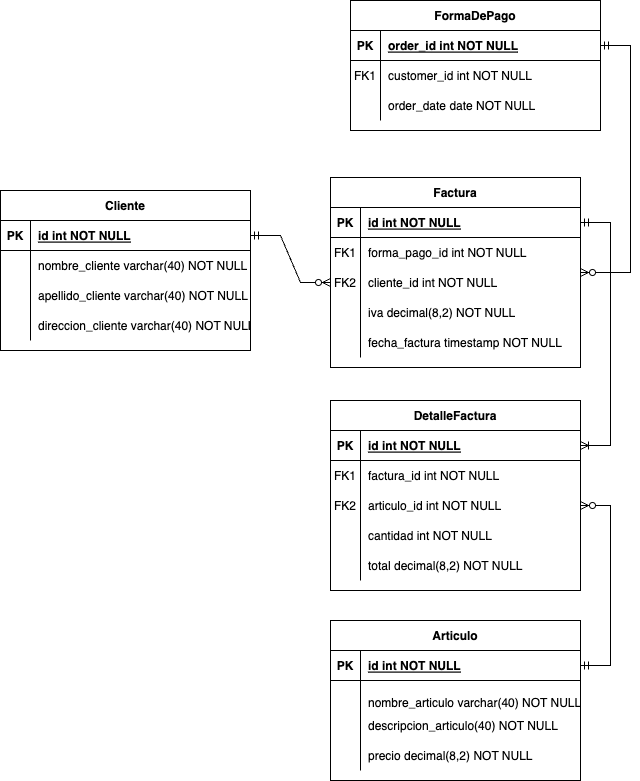

The diagram above was exported from draw.io. Its source (the exported page's mxGraphModel, read from the mxfile embedded in the PNG):
<mxGraphModel dx="1186" dy="581" grid="1" gridSize="10" guides="1" tooltips="1" connect="1" arrows="1" fold="1" page="1" pageScale="1" pageWidth="850" pageHeight="1100" math="0" shadow="0" extFonts="Permanent Marker^https://fonts.googleapis.com/css?family=Permanent+Marker">
  <root>
    <mxCell id="0" />
    <mxCell id="1" parent="0" />
    <mxCell id="C-vyLk0tnHw3VtMMgP7b-2" value="Factura" style="shape=table;startSize=30;container=1;collapsible=1;childLayout=tableLayout;fixedRows=1;rowLines=0;fontStyle=1;align=center;resizeLast=1;" parent="1" vertex="1">
      <mxGeometry x="350" y="197" width="250" height="190" as="geometry" />
    </mxCell>
    <mxCell id="C-vyLk0tnHw3VtMMgP7b-3" value="" style="shape=partialRectangle;collapsible=0;dropTarget=0;pointerEvents=0;fillColor=none;points=[[0,0.5],[1,0.5]];portConstraint=eastwest;top=0;left=0;right=0;bottom=1;" parent="C-vyLk0tnHw3VtMMgP7b-2" vertex="1">
      <mxGeometry y="30" width="250" height="30" as="geometry" />
    </mxCell>
    <mxCell id="C-vyLk0tnHw3VtMMgP7b-4" value="PK" style="shape=partialRectangle;overflow=hidden;connectable=0;fillColor=none;top=0;left=0;bottom=0;right=0;fontStyle=1;" parent="C-vyLk0tnHw3VtMMgP7b-3" vertex="1">
      <mxGeometry width="30" height="30" as="geometry">
        <mxRectangle width="30" height="30" as="alternateBounds" />
      </mxGeometry>
    </mxCell>
    <mxCell id="C-vyLk0tnHw3VtMMgP7b-5" value="id int NOT NULL " style="shape=partialRectangle;overflow=hidden;connectable=0;fillColor=none;top=0;left=0;bottom=0;right=0;align=left;spacingLeft=6;fontStyle=5;" parent="C-vyLk0tnHw3VtMMgP7b-3" vertex="1">
      <mxGeometry x="30" width="220" height="30" as="geometry">
        <mxRectangle width="220" height="30" as="alternateBounds" />
      </mxGeometry>
    </mxCell>
    <mxCell id="C-vyLk0tnHw3VtMMgP7b-6" value="" style="shape=partialRectangle;collapsible=0;dropTarget=0;pointerEvents=0;fillColor=none;points=[[0,0.5],[1,0.5]];portConstraint=eastwest;top=0;left=0;right=0;bottom=0;" parent="C-vyLk0tnHw3VtMMgP7b-2" vertex="1">
      <mxGeometry y="60" width="250" height="30" as="geometry" />
    </mxCell>
    <mxCell id="C-vyLk0tnHw3VtMMgP7b-7" value="FK1" style="shape=partialRectangle;overflow=hidden;connectable=0;fillColor=none;top=0;left=0;bottom=0;right=0;" parent="C-vyLk0tnHw3VtMMgP7b-6" vertex="1">
      <mxGeometry width="30" height="30" as="geometry">
        <mxRectangle width="30" height="30" as="alternateBounds" />
      </mxGeometry>
    </mxCell>
    <mxCell id="C-vyLk0tnHw3VtMMgP7b-8" value="forma_pago_id int NOT NULL" style="shape=partialRectangle;overflow=hidden;connectable=0;fillColor=none;top=0;left=0;bottom=0;right=0;align=left;spacingLeft=6;" parent="C-vyLk0tnHw3VtMMgP7b-6" vertex="1">
      <mxGeometry x="30" width="220" height="30" as="geometry">
        <mxRectangle width="220" height="30" as="alternateBounds" />
      </mxGeometry>
    </mxCell>
    <mxCell id="tpyMRvLhKx5MWlh084cF-66" style="shape=partialRectangle;collapsible=0;dropTarget=0;pointerEvents=0;fillColor=none;points=[[0,0.5],[1,0.5]];portConstraint=eastwest;top=0;left=0;right=0;bottom=0;" vertex="1" parent="C-vyLk0tnHw3VtMMgP7b-2">
      <mxGeometry y="90" width="250" height="30" as="geometry" />
    </mxCell>
    <mxCell id="tpyMRvLhKx5MWlh084cF-67" value="FK2" style="shape=partialRectangle;overflow=hidden;connectable=0;fillColor=none;top=0;left=0;bottom=0;right=0;" vertex="1" parent="tpyMRvLhKx5MWlh084cF-66">
      <mxGeometry width="30" height="30" as="geometry">
        <mxRectangle width="30" height="30" as="alternateBounds" />
      </mxGeometry>
    </mxCell>
    <mxCell id="tpyMRvLhKx5MWlh084cF-68" value="cliente_id int NOT NULL" style="shape=partialRectangle;overflow=hidden;connectable=0;fillColor=none;top=0;left=0;bottom=0;right=0;align=left;spacingLeft=6;" vertex="1" parent="tpyMRvLhKx5MWlh084cF-66">
      <mxGeometry x="30" width="220" height="30" as="geometry">
        <mxRectangle width="220" height="30" as="alternateBounds" />
      </mxGeometry>
    </mxCell>
    <mxCell id="tpyMRvLhKx5MWlh084cF-56" style="shape=partialRectangle;collapsible=0;dropTarget=0;pointerEvents=0;fillColor=none;points=[[0,0.5],[1,0.5]];portConstraint=eastwest;top=0;left=0;right=0;bottom=0;" vertex="1" parent="C-vyLk0tnHw3VtMMgP7b-2">
      <mxGeometry y="120" width="250" height="30" as="geometry" />
    </mxCell>
    <mxCell id="tpyMRvLhKx5MWlh084cF-57" style="shape=partialRectangle;overflow=hidden;connectable=0;fillColor=none;top=0;left=0;bottom=0;right=0;" vertex="1" parent="tpyMRvLhKx5MWlh084cF-56">
      <mxGeometry width="30" height="30" as="geometry">
        <mxRectangle width="30" height="30" as="alternateBounds" />
      </mxGeometry>
    </mxCell>
    <mxCell id="tpyMRvLhKx5MWlh084cF-58" value="iva decimal(8,2) NOT NULL" style="shape=partialRectangle;overflow=hidden;connectable=0;fillColor=none;top=0;left=0;bottom=0;right=0;align=left;spacingLeft=6;" vertex="1" parent="tpyMRvLhKx5MWlh084cF-56">
      <mxGeometry x="30" width="220" height="30" as="geometry">
        <mxRectangle width="220" height="30" as="alternateBounds" />
      </mxGeometry>
    </mxCell>
    <mxCell id="tpyMRvLhKx5MWlh084cF-63" style="shape=partialRectangle;collapsible=0;dropTarget=0;pointerEvents=0;fillColor=none;points=[[0,0.5],[1,0.5]];portConstraint=eastwest;top=0;left=0;right=0;bottom=0;" vertex="1" parent="C-vyLk0tnHw3VtMMgP7b-2">
      <mxGeometry y="150" width="250" height="30" as="geometry" />
    </mxCell>
    <mxCell id="tpyMRvLhKx5MWlh084cF-64" style="shape=partialRectangle;overflow=hidden;connectable=0;fillColor=none;top=0;left=0;bottom=0;right=0;" vertex="1" parent="tpyMRvLhKx5MWlh084cF-63">
      <mxGeometry width="30" height="30" as="geometry">
        <mxRectangle width="30" height="30" as="alternateBounds" />
      </mxGeometry>
    </mxCell>
    <mxCell id="tpyMRvLhKx5MWlh084cF-65" value="fecha_factura timestamp NOT NULL" style="shape=partialRectangle;overflow=hidden;connectable=0;fillColor=none;top=0;left=0;bottom=0;right=0;align=left;spacingLeft=6;" vertex="1" parent="tpyMRvLhKx5MWlh084cF-63">
      <mxGeometry x="30" width="220" height="30" as="geometry">
        <mxRectangle width="220" height="30" as="alternateBounds" />
      </mxGeometry>
    </mxCell>
    <mxCell id="C-vyLk0tnHw3VtMMgP7b-13" value="Articulo" style="shape=table;startSize=30;container=1;collapsible=1;childLayout=tableLayout;fixedRows=1;rowLines=0;fontStyle=1;align=center;resizeLast=1;" parent="1" vertex="1">
      <mxGeometry x="350" y="640" width="250" height="160" as="geometry" />
    </mxCell>
    <mxCell id="C-vyLk0tnHw3VtMMgP7b-14" value="" style="shape=partialRectangle;collapsible=0;dropTarget=0;pointerEvents=0;fillColor=none;points=[[0,0.5],[1,0.5]];portConstraint=eastwest;top=0;left=0;right=0;bottom=1;" parent="C-vyLk0tnHw3VtMMgP7b-13" vertex="1">
      <mxGeometry y="30" width="250" height="30" as="geometry" />
    </mxCell>
    <mxCell id="C-vyLk0tnHw3VtMMgP7b-15" value="PK" style="shape=partialRectangle;overflow=hidden;connectable=0;fillColor=none;top=0;left=0;bottom=0;right=0;fontStyle=1;" parent="C-vyLk0tnHw3VtMMgP7b-14" vertex="1">
      <mxGeometry width="30" height="30" as="geometry">
        <mxRectangle width="30" height="30" as="alternateBounds" />
      </mxGeometry>
    </mxCell>
    <mxCell id="C-vyLk0tnHw3VtMMgP7b-16" value="id int NOT NULL " style="shape=partialRectangle;overflow=hidden;connectable=0;fillColor=none;top=0;left=0;bottom=0;right=0;align=left;spacingLeft=6;fontStyle=5;" parent="C-vyLk0tnHw3VtMMgP7b-14" vertex="1">
      <mxGeometry x="30" width="220" height="30" as="geometry">
        <mxRectangle width="220" height="30" as="alternateBounds" />
      </mxGeometry>
    </mxCell>
    <mxCell id="C-vyLk0tnHw3VtMMgP7b-17" value="" style="shape=partialRectangle;collapsible=0;dropTarget=0;pointerEvents=0;fillColor=none;points=[[0,0.5],[1,0.5]];portConstraint=eastwest;top=0;left=0;right=0;bottom=0;" parent="C-vyLk0tnHw3VtMMgP7b-13" vertex="1">
      <mxGeometry y="60" width="250" height="30" as="geometry" />
    </mxCell>
    <mxCell id="C-vyLk0tnHw3VtMMgP7b-18" value="" style="shape=partialRectangle;overflow=hidden;connectable=0;fillColor=none;top=0;left=0;bottom=0;right=0;" parent="C-vyLk0tnHw3VtMMgP7b-17" vertex="1">
      <mxGeometry width="30" height="30" as="geometry">
        <mxRectangle width="30" height="30" as="alternateBounds" />
      </mxGeometry>
    </mxCell>
    <mxCell id="C-vyLk0tnHw3VtMMgP7b-19" value="&#10;nombre_articulo varchar(40) NOT NULL" style="shape=partialRectangle;overflow=hidden;connectable=0;fillColor=none;top=0;left=0;bottom=0;right=0;align=left;spacingLeft=6;" parent="C-vyLk0tnHw3VtMMgP7b-17" vertex="1">
      <mxGeometry x="30" width="220" height="30" as="geometry">
        <mxRectangle width="220" height="30" as="alternateBounds" />
      </mxGeometry>
    </mxCell>
    <mxCell id="C-vyLk0tnHw3VtMMgP7b-20" value="" style="shape=partialRectangle;collapsible=0;dropTarget=0;pointerEvents=0;fillColor=none;points=[[0,0.5],[1,0.5]];portConstraint=eastwest;top=0;left=0;right=0;bottom=0;" parent="C-vyLk0tnHw3VtMMgP7b-13" vertex="1">
      <mxGeometry y="90" width="250" height="30" as="geometry" />
    </mxCell>
    <mxCell id="C-vyLk0tnHw3VtMMgP7b-21" value="" style="shape=partialRectangle;overflow=hidden;connectable=0;fillColor=none;top=0;left=0;bottom=0;right=0;" parent="C-vyLk0tnHw3VtMMgP7b-20" vertex="1">
      <mxGeometry width="30" height="30" as="geometry">
        <mxRectangle width="30" height="30" as="alternateBounds" />
      </mxGeometry>
    </mxCell>
    <mxCell id="C-vyLk0tnHw3VtMMgP7b-22" value="descripcion_articulo(40) NOT NULL" style="shape=partialRectangle;overflow=hidden;connectable=0;fillColor=none;top=0;left=0;bottom=0;right=0;align=left;spacingLeft=6;" parent="C-vyLk0tnHw3VtMMgP7b-20" vertex="1">
      <mxGeometry x="30" width="220" height="30" as="geometry">
        <mxRectangle width="220" height="30" as="alternateBounds" />
      </mxGeometry>
    </mxCell>
    <mxCell id="tpyMRvLhKx5MWlh084cF-41" style="shape=partialRectangle;collapsible=0;dropTarget=0;pointerEvents=0;fillColor=none;points=[[0,0.5],[1,0.5]];portConstraint=eastwest;top=0;left=0;right=0;bottom=0;" vertex="1" parent="C-vyLk0tnHw3VtMMgP7b-13">
      <mxGeometry y="120" width="250" height="30" as="geometry" />
    </mxCell>
    <mxCell id="tpyMRvLhKx5MWlh084cF-42" style="shape=partialRectangle;overflow=hidden;connectable=0;fillColor=none;top=0;left=0;bottom=0;right=0;" vertex="1" parent="tpyMRvLhKx5MWlh084cF-41">
      <mxGeometry width="30" height="30" as="geometry">
        <mxRectangle width="30" height="30" as="alternateBounds" />
      </mxGeometry>
    </mxCell>
    <mxCell id="tpyMRvLhKx5MWlh084cF-43" value="precio decimal(8,2) NOT NULL" style="shape=partialRectangle;overflow=hidden;connectable=0;fillColor=none;top=0;left=0;bottom=0;right=0;align=left;spacingLeft=6;" vertex="1" parent="tpyMRvLhKx5MWlh084cF-41">
      <mxGeometry x="30" width="220" height="30" as="geometry">
        <mxRectangle width="220" height="30" as="alternateBounds" />
      </mxGeometry>
    </mxCell>
    <mxCell id="C-vyLk0tnHw3VtMMgP7b-23" value="Cliente" style="shape=table;startSize=30;container=1;collapsible=1;childLayout=tableLayout;fixedRows=1;rowLines=0;fontStyle=1;align=center;resizeLast=1;" parent="1" vertex="1">
      <mxGeometry x="20" y="210" width="250" height="160" as="geometry" />
    </mxCell>
    <mxCell id="C-vyLk0tnHw3VtMMgP7b-24" value="" style="shape=partialRectangle;collapsible=0;dropTarget=0;pointerEvents=0;fillColor=none;points=[[0,0.5],[1,0.5]];portConstraint=eastwest;top=0;left=0;right=0;bottom=1;" parent="C-vyLk0tnHw3VtMMgP7b-23" vertex="1">
      <mxGeometry y="30" width="250" height="30" as="geometry" />
    </mxCell>
    <mxCell id="C-vyLk0tnHw3VtMMgP7b-25" value="PK" style="shape=partialRectangle;overflow=hidden;connectable=0;fillColor=none;top=0;left=0;bottom=0;right=0;fontStyle=1;" parent="C-vyLk0tnHw3VtMMgP7b-24" vertex="1">
      <mxGeometry width="30" height="30" as="geometry">
        <mxRectangle width="30" height="30" as="alternateBounds" />
      </mxGeometry>
    </mxCell>
    <mxCell id="C-vyLk0tnHw3VtMMgP7b-26" value="id int NOT NULL " style="shape=partialRectangle;overflow=hidden;connectable=0;fillColor=none;top=0;left=0;bottom=0;right=0;align=left;spacingLeft=6;fontStyle=5;" parent="C-vyLk0tnHw3VtMMgP7b-24" vertex="1">
      <mxGeometry x="30" width="220" height="30" as="geometry">
        <mxRectangle width="220" height="30" as="alternateBounds" />
      </mxGeometry>
    </mxCell>
    <mxCell id="C-vyLk0tnHw3VtMMgP7b-27" value="" style="shape=partialRectangle;collapsible=0;dropTarget=0;pointerEvents=0;fillColor=none;points=[[0,0.5],[1,0.5]];portConstraint=eastwest;top=0;left=0;right=0;bottom=0;" parent="C-vyLk0tnHw3VtMMgP7b-23" vertex="1">
      <mxGeometry y="60" width="250" height="30" as="geometry" />
    </mxCell>
    <mxCell id="C-vyLk0tnHw3VtMMgP7b-28" value="" style="shape=partialRectangle;overflow=hidden;connectable=0;fillColor=none;top=0;left=0;bottom=0;right=0;" parent="C-vyLk0tnHw3VtMMgP7b-27" vertex="1">
      <mxGeometry width="30" height="30" as="geometry">
        <mxRectangle width="30" height="30" as="alternateBounds" />
      </mxGeometry>
    </mxCell>
    <mxCell id="C-vyLk0tnHw3VtMMgP7b-29" value="nombre_cliente varchar(40) NOT NULL" style="shape=partialRectangle;overflow=hidden;connectable=0;fillColor=none;top=0;left=0;bottom=0;right=0;align=left;spacingLeft=6;" parent="C-vyLk0tnHw3VtMMgP7b-27" vertex="1">
      <mxGeometry x="30" width="220" height="30" as="geometry">
        <mxRectangle width="220" height="30" as="alternateBounds" />
      </mxGeometry>
    </mxCell>
    <mxCell id="tpyMRvLhKx5MWlh084cF-4" style="shape=partialRectangle;collapsible=0;dropTarget=0;pointerEvents=0;fillColor=none;points=[[0,0.5],[1,0.5]];portConstraint=eastwest;top=0;left=0;right=0;bottom=0;" vertex="1" parent="C-vyLk0tnHw3VtMMgP7b-23">
      <mxGeometry y="90" width="250" height="30" as="geometry" />
    </mxCell>
    <mxCell id="tpyMRvLhKx5MWlh084cF-5" style="shape=partialRectangle;overflow=hidden;connectable=0;fillColor=none;top=0;left=0;bottom=0;right=0;" vertex="1" parent="tpyMRvLhKx5MWlh084cF-4">
      <mxGeometry width="30" height="30" as="geometry">
        <mxRectangle width="30" height="30" as="alternateBounds" />
      </mxGeometry>
    </mxCell>
    <mxCell id="tpyMRvLhKx5MWlh084cF-6" value="apellido_cliente varchar(40) NOT NULL" style="shape=partialRectangle;overflow=hidden;connectable=0;fillColor=none;top=0;left=0;bottom=0;right=0;align=left;spacingLeft=6;" vertex="1" parent="tpyMRvLhKx5MWlh084cF-4">
      <mxGeometry x="30" width="220" height="30" as="geometry">
        <mxRectangle width="220" height="30" as="alternateBounds" />
      </mxGeometry>
    </mxCell>
    <mxCell id="tpyMRvLhKx5MWlh084cF-7" style="shape=partialRectangle;collapsible=0;dropTarget=0;pointerEvents=0;fillColor=none;points=[[0,0.5],[1,0.5]];portConstraint=eastwest;top=0;left=0;right=0;bottom=0;" vertex="1" parent="C-vyLk0tnHw3VtMMgP7b-23">
      <mxGeometry y="120" width="250" height="30" as="geometry" />
    </mxCell>
    <mxCell id="tpyMRvLhKx5MWlh084cF-8" style="shape=partialRectangle;overflow=hidden;connectable=0;fillColor=none;top=0;left=0;bottom=0;right=0;" vertex="1" parent="tpyMRvLhKx5MWlh084cF-7">
      <mxGeometry width="30" height="30" as="geometry">
        <mxRectangle width="30" height="30" as="alternateBounds" />
      </mxGeometry>
    </mxCell>
    <mxCell id="tpyMRvLhKx5MWlh084cF-9" value="direccion_cliente varchar(40) NOT NULL" style="shape=partialRectangle;overflow=hidden;connectable=0;fillColor=none;top=0;left=0;bottom=0;right=0;align=left;spacingLeft=6;" vertex="1" parent="tpyMRvLhKx5MWlh084cF-7">
      <mxGeometry x="30" width="220" height="30" as="geometry">
        <mxRectangle width="220" height="30" as="alternateBounds" />
      </mxGeometry>
    </mxCell>
    <mxCell id="tpyMRvLhKx5MWlh084cF-11" value="DetalleFactura" style="shape=table;startSize=30;container=1;collapsible=1;childLayout=tableLayout;fixedRows=1;rowLines=0;fontStyle=1;align=center;resizeLast=1;" vertex="1" parent="1">
      <mxGeometry x="350" y="420" width="250" height="190" as="geometry" />
    </mxCell>
    <mxCell id="tpyMRvLhKx5MWlh084cF-12" value="" style="shape=partialRectangle;collapsible=0;dropTarget=0;pointerEvents=0;fillColor=none;points=[[0,0.5],[1,0.5]];portConstraint=eastwest;top=0;left=0;right=0;bottom=1;" vertex="1" parent="tpyMRvLhKx5MWlh084cF-11">
      <mxGeometry y="30" width="250" height="30" as="geometry" />
    </mxCell>
    <mxCell id="tpyMRvLhKx5MWlh084cF-13" value="PK" style="shape=partialRectangle;overflow=hidden;connectable=0;fillColor=none;top=0;left=0;bottom=0;right=0;fontStyle=1;" vertex="1" parent="tpyMRvLhKx5MWlh084cF-12">
      <mxGeometry width="30" height="30" as="geometry">
        <mxRectangle width="30" height="30" as="alternateBounds" />
      </mxGeometry>
    </mxCell>
    <mxCell id="tpyMRvLhKx5MWlh084cF-14" value="id int NOT NULL " style="shape=partialRectangle;overflow=hidden;connectable=0;fillColor=none;top=0;left=0;bottom=0;right=0;align=left;spacingLeft=6;fontStyle=5;" vertex="1" parent="tpyMRvLhKx5MWlh084cF-12">
      <mxGeometry x="30" width="220" height="30" as="geometry">
        <mxRectangle width="220" height="30" as="alternateBounds" />
      </mxGeometry>
    </mxCell>
    <mxCell id="tpyMRvLhKx5MWlh084cF-15" value="" style="shape=partialRectangle;collapsible=0;dropTarget=0;pointerEvents=0;fillColor=none;points=[[0,0.5],[1,0.5]];portConstraint=eastwest;top=0;left=0;right=0;bottom=0;" vertex="1" parent="tpyMRvLhKx5MWlh084cF-11">
      <mxGeometry y="60" width="250" height="30" as="geometry" />
    </mxCell>
    <mxCell id="tpyMRvLhKx5MWlh084cF-16" value="FK1" style="shape=partialRectangle;overflow=hidden;connectable=0;fillColor=none;top=0;left=0;bottom=0;right=0;" vertex="1" parent="tpyMRvLhKx5MWlh084cF-15">
      <mxGeometry width="30" height="30" as="geometry">
        <mxRectangle width="30" height="30" as="alternateBounds" />
      </mxGeometry>
    </mxCell>
    <mxCell id="tpyMRvLhKx5MWlh084cF-17" value="factura_id int NOT NULL" style="shape=partialRectangle;overflow=hidden;connectable=0;fillColor=none;top=0;left=0;bottom=0;right=0;align=left;spacingLeft=6;" vertex="1" parent="tpyMRvLhKx5MWlh084cF-15">
      <mxGeometry x="30" width="220" height="30" as="geometry">
        <mxRectangle width="220" height="30" as="alternateBounds" />
      </mxGeometry>
    </mxCell>
    <mxCell id="tpyMRvLhKx5MWlh084cF-18" value="" style="shape=partialRectangle;collapsible=0;dropTarget=0;pointerEvents=0;fillColor=none;points=[[0,0.5],[1,0.5]];portConstraint=eastwest;top=0;left=0;right=0;bottom=0;" vertex="1" parent="tpyMRvLhKx5MWlh084cF-11">
      <mxGeometry y="90" width="250" height="30" as="geometry" />
    </mxCell>
    <mxCell id="tpyMRvLhKx5MWlh084cF-19" value="FK2" style="shape=partialRectangle;overflow=hidden;connectable=0;fillColor=none;top=0;left=0;bottom=0;right=0;" vertex="1" parent="tpyMRvLhKx5MWlh084cF-18">
      <mxGeometry width="30" height="30" as="geometry">
        <mxRectangle width="30" height="30" as="alternateBounds" />
      </mxGeometry>
    </mxCell>
    <mxCell id="tpyMRvLhKx5MWlh084cF-20" value="articulo_id int NOT NULL" style="shape=partialRectangle;overflow=hidden;connectable=0;fillColor=none;top=0;left=0;bottom=0;right=0;align=left;spacingLeft=6;" vertex="1" parent="tpyMRvLhKx5MWlh084cF-18">
      <mxGeometry x="30" width="220" height="30" as="geometry">
        <mxRectangle width="220" height="30" as="alternateBounds" />
      </mxGeometry>
    </mxCell>
    <mxCell id="tpyMRvLhKx5MWlh084cF-44" style="shape=partialRectangle;collapsible=0;dropTarget=0;pointerEvents=0;fillColor=none;points=[[0,0.5],[1,0.5]];portConstraint=eastwest;top=0;left=0;right=0;bottom=0;" vertex="1" parent="tpyMRvLhKx5MWlh084cF-11">
      <mxGeometry y="120" width="250" height="30" as="geometry" />
    </mxCell>
    <mxCell id="tpyMRvLhKx5MWlh084cF-45" style="shape=partialRectangle;overflow=hidden;connectable=0;fillColor=none;top=0;left=0;bottom=0;right=0;" vertex="1" parent="tpyMRvLhKx5MWlh084cF-44">
      <mxGeometry width="30" height="30" as="geometry">
        <mxRectangle width="30" height="30" as="alternateBounds" />
      </mxGeometry>
    </mxCell>
    <mxCell id="tpyMRvLhKx5MWlh084cF-46" value="cantidad int NOT NULL" style="shape=partialRectangle;overflow=hidden;connectable=0;fillColor=none;top=0;left=0;bottom=0;right=0;align=left;spacingLeft=6;" vertex="1" parent="tpyMRvLhKx5MWlh084cF-44">
      <mxGeometry x="30" width="220" height="30" as="geometry">
        <mxRectangle width="220" height="30" as="alternateBounds" />
      </mxGeometry>
    </mxCell>
    <mxCell id="tpyMRvLhKx5MWlh084cF-47" style="shape=partialRectangle;collapsible=0;dropTarget=0;pointerEvents=0;fillColor=none;points=[[0,0.5],[1,0.5]];portConstraint=eastwest;top=0;left=0;right=0;bottom=0;" vertex="1" parent="tpyMRvLhKx5MWlh084cF-11">
      <mxGeometry y="150" width="250" height="30" as="geometry" />
    </mxCell>
    <mxCell id="tpyMRvLhKx5MWlh084cF-48" style="shape=partialRectangle;overflow=hidden;connectable=0;fillColor=none;top=0;left=0;bottom=0;right=0;" vertex="1" parent="tpyMRvLhKx5MWlh084cF-47">
      <mxGeometry width="30" height="30" as="geometry">
        <mxRectangle width="30" height="30" as="alternateBounds" />
      </mxGeometry>
    </mxCell>
    <mxCell id="tpyMRvLhKx5MWlh084cF-49" value="total decimal(8,2) NOT NULL" style="shape=partialRectangle;overflow=hidden;connectable=0;fillColor=none;top=0;left=0;bottom=0;right=0;align=left;spacingLeft=6;" vertex="1" parent="tpyMRvLhKx5MWlh084cF-47">
      <mxGeometry x="30" width="220" height="30" as="geometry">
        <mxRectangle width="220" height="30" as="alternateBounds" />
      </mxGeometry>
    </mxCell>
    <mxCell id="tpyMRvLhKx5MWlh084cF-30" value="FormaDePago" style="shape=table;startSize=30;container=1;collapsible=1;childLayout=tableLayout;fixedRows=1;rowLines=0;fontStyle=1;align=center;resizeLast=1;" vertex="1" parent="1">
      <mxGeometry x="370" y="20" width="250" height="130" as="geometry" />
    </mxCell>
    <mxCell id="tpyMRvLhKx5MWlh084cF-31" value="" style="shape=partialRectangle;collapsible=0;dropTarget=0;pointerEvents=0;fillColor=none;points=[[0,0.5],[1,0.5]];portConstraint=eastwest;top=0;left=0;right=0;bottom=1;" vertex="1" parent="tpyMRvLhKx5MWlh084cF-30">
      <mxGeometry y="30" width="250" height="30" as="geometry" />
    </mxCell>
    <mxCell id="tpyMRvLhKx5MWlh084cF-32" value="PK" style="shape=partialRectangle;overflow=hidden;connectable=0;fillColor=none;top=0;left=0;bottom=0;right=0;fontStyle=1;" vertex="1" parent="tpyMRvLhKx5MWlh084cF-31">
      <mxGeometry width="30" height="30" as="geometry">
        <mxRectangle width="30" height="30" as="alternateBounds" />
      </mxGeometry>
    </mxCell>
    <mxCell id="tpyMRvLhKx5MWlh084cF-33" value="order_id int NOT NULL " style="shape=partialRectangle;overflow=hidden;connectable=0;fillColor=none;top=0;left=0;bottom=0;right=0;align=left;spacingLeft=6;fontStyle=5;" vertex="1" parent="tpyMRvLhKx5MWlh084cF-31">
      <mxGeometry x="30" width="220" height="30" as="geometry">
        <mxRectangle width="220" height="30" as="alternateBounds" />
      </mxGeometry>
    </mxCell>
    <mxCell id="tpyMRvLhKx5MWlh084cF-34" value="" style="shape=partialRectangle;collapsible=0;dropTarget=0;pointerEvents=0;fillColor=none;points=[[0,0.5],[1,0.5]];portConstraint=eastwest;top=0;left=0;right=0;bottom=0;" vertex="1" parent="tpyMRvLhKx5MWlh084cF-30">
      <mxGeometry y="60" width="250" height="30" as="geometry" />
    </mxCell>
    <mxCell id="tpyMRvLhKx5MWlh084cF-35" value="FK1" style="shape=partialRectangle;overflow=hidden;connectable=0;fillColor=none;top=0;left=0;bottom=0;right=0;" vertex="1" parent="tpyMRvLhKx5MWlh084cF-34">
      <mxGeometry width="30" height="30" as="geometry">
        <mxRectangle width="30" height="30" as="alternateBounds" />
      </mxGeometry>
    </mxCell>
    <mxCell id="tpyMRvLhKx5MWlh084cF-36" value="customer_id int NOT NULL" style="shape=partialRectangle;overflow=hidden;connectable=0;fillColor=none;top=0;left=0;bottom=0;right=0;align=left;spacingLeft=6;" vertex="1" parent="tpyMRvLhKx5MWlh084cF-34">
      <mxGeometry x="30" width="220" height="30" as="geometry">
        <mxRectangle width="220" height="30" as="alternateBounds" />
      </mxGeometry>
    </mxCell>
    <mxCell id="tpyMRvLhKx5MWlh084cF-37" value="" style="shape=partialRectangle;collapsible=0;dropTarget=0;pointerEvents=0;fillColor=none;points=[[0,0.5],[1,0.5]];portConstraint=eastwest;top=0;left=0;right=0;bottom=0;" vertex="1" parent="tpyMRvLhKx5MWlh084cF-30">
      <mxGeometry y="90" width="250" height="30" as="geometry" />
    </mxCell>
    <mxCell id="tpyMRvLhKx5MWlh084cF-38" value="" style="shape=partialRectangle;overflow=hidden;connectable=0;fillColor=none;top=0;left=0;bottom=0;right=0;" vertex="1" parent="tpyMRvLhKx5MWlh084cF-37">
      <mxGeometry width="30" height="30" as="geometry">
        <mxRectangle width="30" height="30" as="alternateBounds" />
      </mxGeometry>
    </mxCell>
    <mxCell id="tpyMRvLhKx5MWlh084cF-39" value="order_date date NOT NULL" style="shape=partialRectangle;overflow=hidden;connectable=0;fillColor=none;top=0;left=0;bottom=0;right=0;align=left;spacingLeft=6;" vertex="1" parent="tpyMRvLhKx5MWlh084cF-37">
      <mxGeometry x="30" width="220" height="30" as="geometry">
        <mxRectangle width="220" height="30" as="alternateBounds" />
      </mxGeometry>
    </mxCell>
    <mxCell id="tpyMRvLhKx5MWlh084cF-52" value="" style="edgeStyle=entityRelationEdgeStyle;fontSize=12;html=1;endArrow=ERoneToMany;startArrow=ERmandOne;rounded=0;exitX=1;exitY=0.5;exitDx=0;exitDy=0;entryX=1;entryY=0.5;entryDx=0;entryDy=0;" edge="1" parent="1" source="C-vyLk0tnHw3VtMMgP7b-3" target="tpyMRvLhKx5MWlh084cF-12">
      <mxGeometry width="100" height="100" relative="1" as="geometry">
        <mxPoint x="520" y="500" as="sourcePoint" />
        <mxPoint x="620" y="400" as="targetPoint" />
      </mxGeometry>
    </mxCell>
    <mxCell id="tpyMRvLhKx5MWlh084cF-62" value="" style="edgeStyle=entityRelationEdgeStyle;fontSize=12;html=1;endArrow=ERzeroToMany;startArrow=ERmandOne;rounded=0;" edge="1" parent="1" source="tpyMRvLhKx5MWlh084cF-31" target="C-vyLk0tnHw3VtMMgP7b-2">
      <mxGeometry width="100" height="100" relative="1" as="geometry">
        <mxPoint x="570" y="530" as="sourcePoint" />
        <mxPoint x="670" y="430" as="targetPoint" />
      </mxGeometry>
    </mxCell>
    <mxCell id="tpyMRvLhKx5MWlh084cF-69" value="" style="edgeStyle=entityRelationEdgeStyle;fontSize=12;html=1;endArrow=ERzeroToMany;startArrow=ERmandOne;rounded=0;entryX=0;entryY=0.5;entryDx=0;entryDy=0;" edge="1" parent="1" source="C-vyLk0tnHw3VtMMgP7b-24" target="tpyMRvLhKx5MWlh084cF-66">
      <mxGeometry width="100" height="100" relative="1" as="geometry">
        <mxPoint x="310" y="160" as="sourcePoint" />
        <mxPoint x="390" y="500" as="targetPoint" />
      </mxGeometry>
    </mxCell>
    <mxCell id="tpyMRvLhKx5MWlh084cF-71" value="" style="edgeStyle=entityRelationEdgeStyle;fontSize=12;html=1;endArrow=ERzeroToMany;startArrow=ERmandOne;rounded=0;exitX=1;exitY=0.5;exitDx=0;exitDy=0;" edge="1" parent="1" source="C-vyLk0tnHw3VtMMgP7b-14" target="tpyMRvLhKx5MWlh084cF-18">
      <mxGeometry width="100" height="100" relative="1" as="geometry">
        <mxPoint x="400" y="580" as="sourcePoint" />
        <mxPoint x="500" y="480" as="targetPoint" />
      </mxGeometry>
    </mxCell>
  </root>
</mxGraphModel>